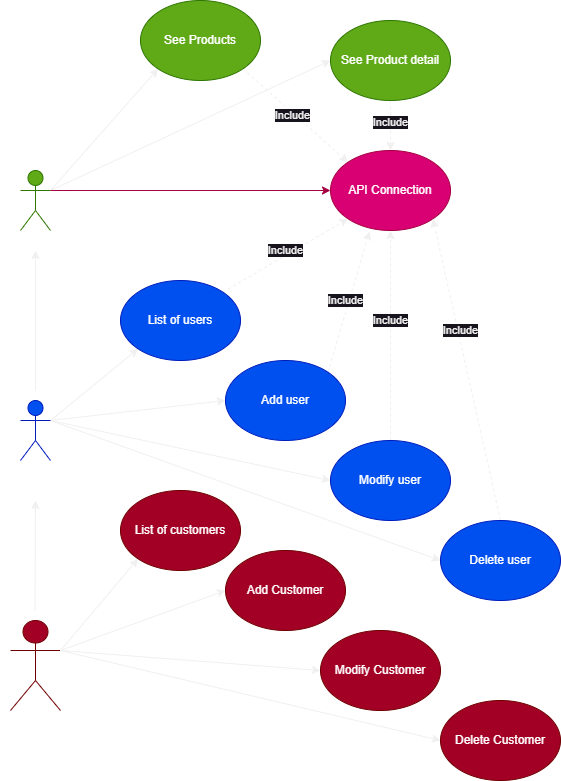

The diagram above was exported from draw.io. Its source (the exported page's mxGraphModel, read from the mxfile embedded in the PNG):
<mxGraphModel dx="1098" dy="1142" grid="1" gridSize="10" guides="1" tooltips="1" connect="1" arrows="1" fold="1" page="1" pageScale="1" pageWidth="850" pageHeight="1100" math="0" shadow="0">
  <root>
    <mxCell id="0" />
    <mxCell id="1" parent="0" />
    <mxCell id="ag-ZLZuPTOxit9tTg8ph-35" style="rounded=0;orthogonalLoop=1;jettySize=auto;html=1;exitX=1;exitY=0.3333333333333333;exitDx=0;exitDy=0;exitPerimeter=0;entryX=0;entryY=1;entryDx=0;entryDy=0;" parent="1" source="ag-ZLZuPTOxit9tTg8ph-1" target="ag-ZLZuPTOxit9tTg8ph-14" edge="1">
      <mxGeometry relative="1" as="geometry" />
    </mxCell>
    <mxCell id="ag-ZLZuPTOxit9tTg8ph-36" style="rounded=0;orthogonalLoop=1;jettySize=auto;html=1;exitX=1;exitY=0.3333333333333333;exitDx=0;exitDy=0;exitPerimeter=0;entryX=0;entryY=0.5;entryDx=0;entryDy=0;" parent="1" source="ag-ZLZuPTOxit9tTg8ph-1" target="ag-ZLZuPTOxit9tTg8ph-13" edge="1">
      <mxGeometry relative="1" as="geometry" />
    </mxCell>
    <mxCell id="ag-ZLZuPTOxit9tTg8ph-1" value="User" style="shape=umlActor;verticalLabelPosition=bottom;verticalAlign=top;html=1;outlineConnect=0;fillColor=#60a917;fontColor=#ffffff;strokeColor=#2D7600;" parent="1" vertex="1">
      <mxGeometry x="100" y="200" width="30" height="60" as="geometry" />
    </mxCell>
    <mxCell id="ag-ZLZuPTOxit9tTg8ph-5" value="API Connection" style="ellipse;whiteSpace=wrap;html=1;fillColor=#d80073;fontColor=#ffffff;strokeColor=#A50040;" parent="1" vertex="1">
      <mxGeometry x="410" y="180" width="120" height="80" as="geometry" />
    </mxCell>
    <mxCell id="ag-ZLZuPTOxit9tTg8ph-21" style="rounded=0;orthogonalLoop=1;jettySize=auto;html=1;exitX=1;exitY=0.3333333333333333;exitDx=0;exitDy=0;exitPerimeter=0;entryX=0;entryY=1;entryDx=0;entryDy=0;" parent="1" source="ag-ZLZuPTOxit9tTg8ph-6" target="ag-ZLZuPTOxit9tTg8ph-11" edge="1">
      <mxGeometry relative="1" as="geometry" />
    </mxCell>
    <mxCell id="ag-ZLZuPTOxit9tTg8ph-22" style="rounded=0;orthogonalLoop=1;jettySize=auto;html=1;exitX=1;exitY=0.3333333333333333;exitDx=0;exitDy=0;exitPerimeter=0;entryX=0;entryY=0.5;entryDx=0;entryDy=0;" parent="1" source="ag-ZLZuPTOxit9tTg8ph-6" target="ag-ZLZuPTOxit9tTg8ph-12" edge="1">
      <mxGeometry relative="1" as="geometry" />
    </mxCell>
    <mxCell id="ag-ZLZuPTOxit9tTg8ph-23" style="rounded=0;orthogonalLoop=1;jettySize=auto;html=1;exitX=1;exitY=0.3333333333333333;exitDx=0;exitDy=0;exitPerimeter=0;entryX=0;entryY=0.5;entryDx=0;entryDy=0;" parent="1" source="ag-ZLZuPTOxit9tTg8ph-6" target="ag-ZLZuPTOxit9tTg8ph-9" edge="1">
      <mxGeometry relative="1" as="geometry" />
    </mxCell>
    <mxCell id="ag-ZLZuPTOxit9tTg8ph-24" style="rounded=0;orthogonalLoop=1;jettySize=auto;html=1;exitX=1;exitY=0.3333333333333333;exitDx=0;exitDy=0;exitPerimeter=0;entryX=0;entryY=0.5;entryDx=0;entryDy=0;" parent="1" source="ag-ZLZuPTOxit9tTg8ph-6" target="ag-ZLZuPTOxit9tTg8ph-10" edge="1">
      <mxGeometry relative="1" as="geometry" />
    </mxCell>
    <mxCell id="ag-ZLZuPTOxit9tTg8ph-6" value="Customer&lt;br&gt;Administrator" style="shape=umlActor;verticalLabelPosition=bottom;verticalAlign=top;html=1;outlineConnect=0;fillColor=#0050ef;fontColor=#ffffff;strokeColor=#001DBC;" parent="1" vertex="1">
      <mxGeometry x="100" y="430" width="30" height="60" as="geometry" />
    </mxCell>
    <mxCell id="ag-ZLZuPTOxit9tTg8ph-7" value="" style="endArrow=classic;html=1;rounded=0;" parent="1" edge="1">
      <mxGeometry width="50" height="50" relative="1" as="geometry">
        <mxPoint x="115" y="420" as="sourcePoint" />
        <mxPoint x="115" y="280" as="targetPoint" />
      </mxGeometry>
    </mxCell>
    <mxCell id="ag-ZLZuPTOxit9tTg8ph-8" value="" style="endArrow=classic;html=1;rounded=0;entryX=0;entryY=0.5;entryDx=0;entryDy=0;exitX=1;exitY=0.3333333333333333;exitDx=0;exitDy=0;exitPerimeter=0;fillColor=#d80073;strokeColor=#A50040;" parent="1" source="ag-ZLZuPTOxit9tTg8ph-1" target="ag-ZLZuPTOxit9tTg8ph-5" edge="1">
      <mxGeometry width="50" height="50" relative="1" as="geometry">
        <mxPoint x="400" y="610" as="sourcePoint" />
        <mxPoint x="450" y="560" as="targetPoint" />
      </mxGeometry>
    </mxCell>
    <mxCell id="ag-ZLZuPTOxit9tTg8ph-29" style="rounded=0;orthogonalLoop=1;jettySize=auto;html=1;exitX=0.5;exitY=0;exitDx=0;exitDy=0;entryX=0.5;entryY=1;entryDx=0;entryDy=0;dashed=1;" parent="1" source="ag-ZLZuPTOxit9tTg8ph-9" target="ag-ZLZuPTOxit9tTg8ph-5" edge="1">
      <mxGeometry relative="1" as="geometry" />
    </mxCell>
    <mxCell id="ag-ZLZuPTOxit9tTg8ph-9" value="Modify user" style="ellipse;whiteSpace=wrap;html=1;fillColor=#0050ef;fontColor=#ffffff;strokeColor=#001DBC;" parent="1" vertex="1">
      <mxGeometry x="410" y="470" width="120" height="80" as="geometry" />
    </mxCell>
    <mxCell id="ag-ZLZuPTOxit9tTg8ph-30" style="rounded=0;orthogonalLoop=1;jettySize=auto;html=1;exitX=0.5;exitY=0;exitDx=0;exitDy=0;entryX=1;entryY=1;entryDx=0;entryDy=0;dashed=1;" parent="1" source="ag-ZLZuPTOxit9tTg8ph-10" target="ag-ZLZuPTOxit9tTg8ph-5" edge="1">
      <mxGeometry relative="1" as="geometry" />
    </mxCell>
    <mxCell id="ag-ZLZuPTOxit9tTg8ph-10" value="Delete user" style="ellipse;whiteSpace=wrap;html=1;fillColor=#0050ef;fontColor=#ffffff;strokeColor=#001DBC;" parent="1" vertex="1">
      <mxGeometry x="520" y="550" width="120" height="80" as="geometry" />
    </mxCell>
    <mxCell id="ag-ZLZuPTOxit9tTg8ph-27" style="rounded=0;orthogonalLoop=1;jettySize=auto;html=1;exitX=1;exitY=0;exitDx=0;exitDy=0;entryX=0;entryY=1;entryDx=0;entryDy=0;dashed=1;" parent="1" source="ag-ZLZuPTOxit9tTg8ph-11" target="ag-ZLZuPTOxit9tTg8ph-5" edge="1">
      <mxGeometry relative="1" as="geometry" />
    </mxCell>
    <mxCell id="ag-ZLZuPTOxit9tTg8ph-11" value="List of users" style="ellipse;whiteSpace=wrap;html=1;fillColor=#0050ef;fontColor=#ffffff;strokeColor=#001DBC;" parent="1" vertex="1">
      <mxGeometry x="200" y="310" width="120" height="80" as="geometry" />
    </mxCell>
    <mxCell id="ag-ZLZuPTOxit9tTg8ph-28" style="rounded=0;orthogonalLoop=1;jettySize=auto;html=1;exitX=1;exitY=0;exitDx=0;exitDy=0;entryX=0.325;entryY=1.013;entryDx=0;entryDy=0;dashed=1;entryPerimeter=0;" parent="1" source="ag-ZLZuPTOxit9tTg8ph-12" target="ag-ZLZuPTOxit9tTg8ph-5" edge="1">
      <mxGeometry relative="1" as="geometry" />
    </mxCell>
    <mxCell id="ag-ZLZuPTOxit9tTg8ph-12" value="Add user" style="ellipse;whiteSpace=wrap;html=1;fillColor=#0050ef;fontColor=#ffffff;strokeColor=#001DBC;" parent="1" vertex="1">
      <mxGeometry x="305" y="390" width="120" height="80" as="geometry" />
    </mxCell>
    <mxCell id="ag-ZLZuPTOxit9tTg8ph-19" style="edgeStyle=orthogonalEdgeStyle;rounded=0;orthogonalLoop=1;jettySize=auto;html=1;exitX=0.5;exitY=1;exitDx=0;exitDy=0;entryX=0.5;entryY=0;entryDx=0;entryDy=0;dashed=1;" parent="1" source="ag-ZLZuPTOxit9tTg8ph-13" target="ag-ZLZuPTOxit9tTg8ph-5" edge="1">
      <mxGeometry relative="1" as="geometry" />
    </mxCell>
    <mxCell id="ag-ZLZuPTOxit9tTg8ph-20" value="Include" style="edgeLabel;html=1;align=center;verticalAlign=middle;resizable=0;points=[];" parent="ag-ZLZuPTOxit9tTg8ph-19" vertex="1" connectable="0">
      <mxGeometry x="-0.16" y="-1" relative="1" as="geometry">
        <mxPoint as="offset" />
      </mxGeometry>
    </mxCell>
    <mxCell id="ag-ZLZuPTOxit9tTg8ph-13" value="See Product detail" style="ellipse;whiteSpace=wrap;html=1;fillColor=#60a917;fontColor=#ffffff;strokeColor=#2D7600;" parent="1" vertex="1">
      <mxGeometry x="410" y="50" width="120" height="80" as="geometry" />
    </mxCell>
    <mxCell id="ag-ZLZuPTOxit9tTg8ph-17" style="rounded=0;orthogonalLoop=1;jettySize=auto;html=1;exitX=1;exitY=1;exitDx=0;exitDy=0;entryX=0;entryY=0;entryDx=0;entryDy=0;dashed=1;" parent="1" source="ag-ZLZuPTOxit9tTg8ph-14" target="ag-ZLZuPTOxit9tTg8ph-5" edge="1">
      <mxGeometry relative="1" as="geometry" />
    </mxCell>
    <mxCell id="ag-ZLZuPTOxit9tTg8ph-18" value="Include" style="edgeLabel;html=1;align=center;verticalAlign=middle;resizable=0;points=[];" parent="ag-ZLZuPTOxit9tTg8ph-17" vertex="1" connectable="0">
      <mxGeometry x="-0.0392" y="-2" relative="1" as="geometry">
        <mxPoint as="offset" />
      </mxGeometry>
    </mxCell>
    <mxCell id="ag-ZLZuPTOxit9tTg8ph-14" value="See Products" style="ellipse;whiteSpace=wrap;html=1;fillColor=#60a917;fontColor=#ffffff;strokeColor=#2D7600;" parent="1" vertex="1">
      <mxGeometry x="220" y="30" width="120" height="80" as="geometry" />
    </mxCell>
    <mxCell id="ag-ZLZuPTOxit9tTg8ph-31" value="Include" style="edgeLabel;html=1;align=center;verticalAlign=middle;resizable=0;points=[];" parent="1" vertex="1" connectable="0">
      <mxGeometry x="364.9997378338362" y="279.99836447402237" as="geometry" />
    </mxCell>
    <mxCell id="ag-ZLZuPTOxit9tTg8ph-32" value="Include" style="edgeLabel;html=1;align=center;verticalAlign=middle;resizable=0;points=[];" parent="1" vertex="1" connectable="0">
      <mxGeometry x="424.9997378338362" y="329.99836447402237" as="geometry" />
    </mxCell>
    <mxCell id="ag-ZLZuPTOxit9tTg8ph-33" value="Include" style="edgeLabel;html=1;align=center;verticalAlign=middle;resizable=0;points=[];" parent="1" vertex="1" connectable="0">
      <mxGeometry x="469.9997378338362" y="349.99836447402237" as="geometry" />
    </mxCell>
    <mxCell id="ag-ZLZuPTOxit9tTg8ph-34" value="Include" style="edgeLabel;html=1;align=center;verticalAlign=middle;resizable=0;points=[];" parent="1" vertex="1" connectable="0">
      <mxGeometry x="539.9997378338362" y="359.99836447402237" as="geometry" />
    </mxCell>
    <mxCell id="m5FP8_VD-eA9-ut6a_c9-1" value="Administrator" style="shape=umlActor;verticalLabelPosition=bottom;verticalAlign=top;html=1;outlineConnect=0;fillColor=#a20025;fontColor=#ffffff;strokeColor=#6F0000;" parent="1" vertex="1">
      <mxGeometry x="90" y="650" width="50" height="90" as="geometry" />
    </mxCell>
    <mxCell id="m5FP8_VD-eA9-ut6a_c9-2" value="" style="endArrow=classic;html=1;rounded=0;" parent="1" edge="1">
      <mxGeometry width="50" height="50" relative="1" as="geometry">
        <mxPoint x="114.5" y="640" as="sourcePoint" />
        <mxPoint x="115" y="530" as="targetPoint" />
      </mxGeometry>
    </mxCell>
    <mxCell id="m5FP8_VD-eA9-ut6a_c9-3" value="List of customers" style="ellipse;whiteSpace=wrap;html=1;fillColor=#a20025;fontColor=#ffffff;strokeColor=#6F0000;" parent="1" vertex="1">
      <mxGeometry x="200" y="520" width="120" height="80" as="geometry" />
    </mxCell>
    <mxCell id="m5FP8_VD-eA9-ut6a_c9-4" value="Add Customer" style="ellipse;whiteSpace=wrap;html=1;fillColor=#a20025;fontColor=#ffffff;strokeColor=#6F0000;" parent="1" vertex="1">
      <mxGeometry x="305" y="580" width="120" height="80" as="geometry" />
    </mxCell>
    <mxCell id="m5FP8_VD-eA9-ut6a_c9-5" value="Modify Customer" style="ellipse;whiteSpace=wrap;html=1;fillColor=#a20025;fontColor=#ffffff;strokeColor=#6F0000;" parent="1" vertex="1">
      <mxGeometry x="400" y="660" width="120" height="80" as="geometry" />
    </mxCell>
    <mxCell id="m5FP8_VD-eA9-ut6a_c9-6" value="Delete Customer" style="ellipse;whiteSpace=wrap;html=1;fillColor=#a20025;fontColor=#ffffff;strokeColor=#6F0000;" parent="1" vertex="1">
      <mxGeometry x="520" y="730" width="120" height="80" as="geometry" />
    </mxCell>
    <mxCell id="m5FP8_VD-eA9-ut6a_c9-7" value="" style="endArrow=classic;html=1;rounded=0;entryX=0;entryY=1;entryDx=0;entryDy=0;" parent="1" target="m5FP8_VD-eA9-ut6a_c9-3" edge="1">
      <mxGeometry width="50" height="50" relative="1" as="geometry">
        <mxPoint x="140" y="680" as="sourcePoint" />
        <mxPoint x="450" y="560" as="targetPoint" />
      </mxGeometry>
    </mxCell>
    <mxCell id="m5FP8_VD-eA9-ut6a_c9-8" value="" style="endArrow=classic;html=1;rounded=0;entryX=0;entryY=0.5;entryDx=0;entryDy=0;exitX=1;exitY=0.3333333333333333;exitDx=0;exitDy=0;exitPerimeter=0;" parent="1" source="m5FP8_VD-eA9-ut6a_c9-1" target="m5FP8_VD-eA9-ut6a_c9-4" edge="1">
      <mxGeometry width="50" height="50" relative="1" as="geometry">
        <mxPoint x="140" y="677" as="sourcePoint" />
        <mxPoint x="228" y="598" as="targetPoint" />
      </mxGeometry>
    </mxCell>
    <mxCell id="m5FP8_VD-eA9-ut6a_c9-9" value="" style="endArrow=classic;html=1;rounded=0;entryX=0;entryY=0.5;entryDx=0;entryDy=0;exitX=1;exitY=0.3333333333333333;exitDx=0;exitDy=0;exitPerimeter=0;" parent="1" source="m5FP8_VD-eA9-ut6a_c9-1" target="m5FP8_VD-eA9-ut6a_c9-5" edge="1">
      <mxGeometry width="50" height="50" relative="1" as="geometry">
        <mxPoint x="140" y="680" as="sourcePoint" />
        <mxPoint x="315" y="640" as="targetPoint" />
      </mxGeometry>
    </mxCell>
    <mxCell id="m5FP8_VD-eA9-ut6a_c9-10" value="" style="endArrow=classic;html=1;rounded=0;entryX=0;entryY=0.5;entryDx=0;entryDy=0;exitX=1;exitY=0.3333333333333333;exitDx=0;exitDy=0;exitPerimeter=0;" parent="1" source="m5FP8_VD-eA9-ut6a_c9-1" target="m5FP8_VD-eA9-ut6a_c9-6" edge="1">
      <mxGeometry width="50" height="50" relative="1" as="geometry">
        <mxPoint x="140" y="680" as="sourcePoint" />
        <mxPoint x="410" y="710" as="targetPoint" />
      </mxGeometry>
    </mxCell>
  </root>
</mxGraphModel>